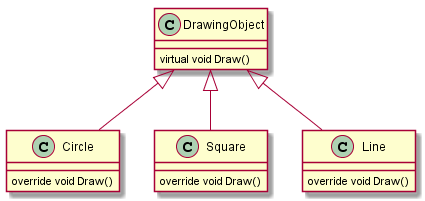

The diagram above was rendered by PlantUML. Its source (embedded in the PNG):
@startuml

class DrawingObject 
{
  virtual void Draw()
}

class Circle 
{
  override void Draw()
}

class Square 
{
  override void Draw()
}

class Line 
{
  override void Draw()
}

DrawingObject <|-- Line
DrawingObject <|-- Circle
DrawingObject <|-- Square

@enduml